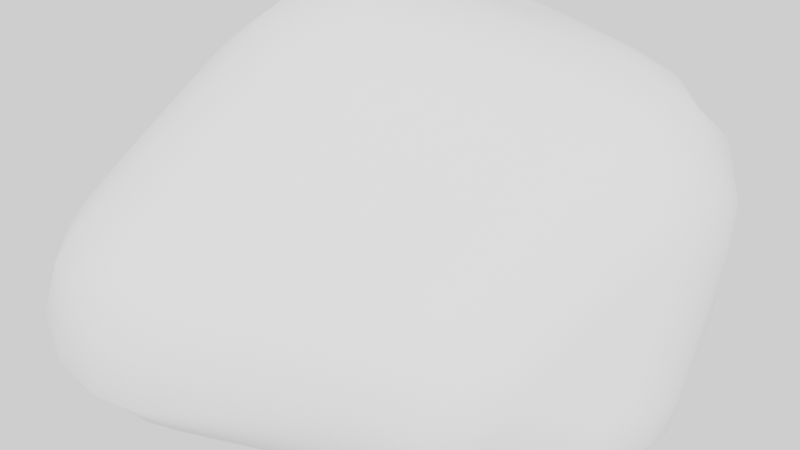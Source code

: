 # Source: Uranium.blend  (saved by Blender 3.6.11; exported with 4.5.12 LTS)
import bpy
from mathutils import Matrix  # noqa: F401  (used for matrix-valued properties, if any)

bpy.ops.wm.read_factory_settings(use_empty=True)
scene = bpy.context.scene
scene.name = 'Scene'

# ---- collections
col_collection = bpy.data.collections.new('Collection'); scene.collection.children.link(col_collection)

# ---- world
world_world = bpy.data.worlds.new('World'); scene.world = world_world
world_world.use_nodes = True; world_world.node_tree.nodes.clear()
_N = world_world.node_tree.nodes; _L = world_world.node_tree.links
n0 = _N.new('ShaderNodeOutputWorld'); n0.name = 'World Output'; n0.location = (300, 300)
n1 = _N.new('ShaderNodeBackground'); n1.name = 'Background'; n1.location = (10, 300)
n2 = _N.new('ShaderNodeBrightContrast'); n2.name = 'Brightness/Contrast'; n2.location = (-190, 280)
_L.new(n1.outputs[0], n0.inputs[0])
_L.new(n2.outputs[0], n1.inputs[0])
n0.is_active_output = True
world_world.color = (0.05088, 0.05088, 0.05088)
world_world.use_sun_shadow = False
world_world.sun_shadow_jitter_overblur = 0.0

# ---- meshes
me_rock_002 = bpy.data.meshes.new('rock.002')
me_rock_002.from_pydata([(0.3639, 0.1223, 0.177), (0.2454, -0.1704, -0.04253), (0.3504, 0.002416, -0.1547), (0.3128, 0.1907, -0.07586), (-0.2431, 0.3799, -0.2222), (-0.1071, 0.4014, 0.1478), (-0.06117, -0.04415, 0.2704), (-0.3218, 0.009233, -0.1608), (-0.2275, -0.363, -0.07106)], [], [(0, 1, 2), (0, 2, 3), (0, 5, 6), (0, 6, 8, 1), (0, 3, 4, 5), (1, 8, 7, 2), (2, 7, 4, 3), (4, 7, 6, 5), (6, 7, 8)])
me_rock_002.polygons.foreach_set('use_smooth', [True] * 9)
_k = {(0, 1): 0.45384, (0, 2): 0.31185, (0, 3): 0.36966, (3, 4): 0.56293, (0, 5): 0.09872, (0, 6): 0.14192, (5, 6): 0.5737, (1, 8): 0.50584, (1, 2): 0.51448, (4, 7): 0.3104, (6, 7): 0.14932, (2, 3): 0.47579, (7, 8): 0.13173, (2, 7): 0.58966, (4, 5): 0.29259, (6, 8): 0.14522}
me_rock_002.attributes.new('crease_edge', 'FLOAT', 'EDGE').data.foreach_set('value', [_k.get((min(e.vertices), max(e.vertices)), 0.0) for e in me_rock_002.edges])
me_rock_002.materials.append(None)
me_rock_002.update()

# ---- objects
ob_rock_002 = bpy.data.objects.new('rock.002', me_rock_002)

# ---- transforms, parenting, visibility, modifiers, constraints
ob_rock_002.location = (-0.1788, 0.0, 1.259)
_m = ob_rock_002.modifiers.new('Subsurf', 'SUBSURF')
_m.subdivision_type = 'SIMPLE'
_m.levels = 4
_m = ob_rock_002.modifiers.new('Subsurf.001', 'SUBSURF')
_m.levels = 3
_m = ob_rock_002.modifiers.new('Displace', 'DISPLACE')
_m.mid_level = 0.0
_m.strength = 0.002
_m = ob_rock_002.modifiers.new('Displace.001', 'DISPLACE')
_m.mid_level = 0.0
_m.strength = 0.1
_m = ob_rock_002.modifiers.new('Displace.002', 'DISPLACE')
_m.strength = 0.1
_m = ob_rock_002.modifiers.new('Displace.003', 'DISPLACE')
_m.mid_level = 0.6
_m.strength = 0.1

# ---- collection membership
col_collection.objects.link(ob_rock_002)

# ---- scene / render settings (as saved in the file)
scene.frame_start = 1; scene.frame_end = 250; scene.frame_set(1)
scene.render.engine = 'BLENDER_EEVEE_NEXT'
scene.render.use_high_quality_normals = True
scene.cycles.sampling_pattern = 'TABULATED_SOBOL'
scene.view_settings.view_transform = 'Filmic'
bpy.context.view_layer.update()

# ---- added for rendering (the .blend has no active camera and no usable light): camera, sun
cam_auto = bpy.data.cameras.new('AutoCamera')
cam_auto.lens = 50.0
cam_auto.sensor_width = 36.0
cam_auto.clip_end = 1000.0
ob_auto_camera = bpy.data.objects.new('AutoCamera', cam_auto)
scene.collection.objects.link(ob_auto_camera)
ob_auto_camera.location = (0.920901, -1.27784, 2.14329)
ob_auto_camera.rotation_euler = (1.09748, -7.21219e-08, 0.694738)
scene.camera = ob_auto_camera
light_auto_sun = bpy.data.lights.new('AutoSun', 'SUN')
light_auto_sun.energy = 3.0
light_auto_sun.angle = 0.0523599
ob_auto_sun = bpy.data.objects.new('AutoSun', light_auto_sun)
scene.collection.objects.link(ob_auto_sun)
ob_auto_sun.rotation_euler = (0.872665, 0.174533, 0.523599)
bpy.context.view_layer.update()
